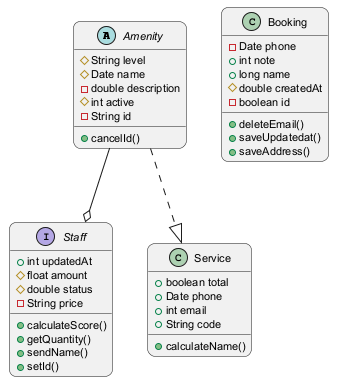

The diagram above was rendered by PlantUML. Its source (embedded in the PNG):
@startuml
skinparam backgroundColor #FFFFFF
skinparam roundCorner 15
skinparam defaultFontSize 11
abstract class Amenity {
  #String level
  #Date name
  -double description
  #int active
  -String id
  +cancelId()
}
interface Staff {
  +int updatedAt
  #float amount
  #double status
  -String price
  +calculateScore()
  +getQuantity()
  +sendName()
  +setId()
}
class Booking {
  -Date phone
  +int note
  +long name
  #double createdAt
  -boolean id
  +deleteEmail()
  +saveUpdatedat()
  +saveAddress()
}
class Service {
  +boolean total
  +Date phone
  +int email
  +String code
  +calculateName()
}
Amenity ..|> Service
Amenity --o Staff
@enduml